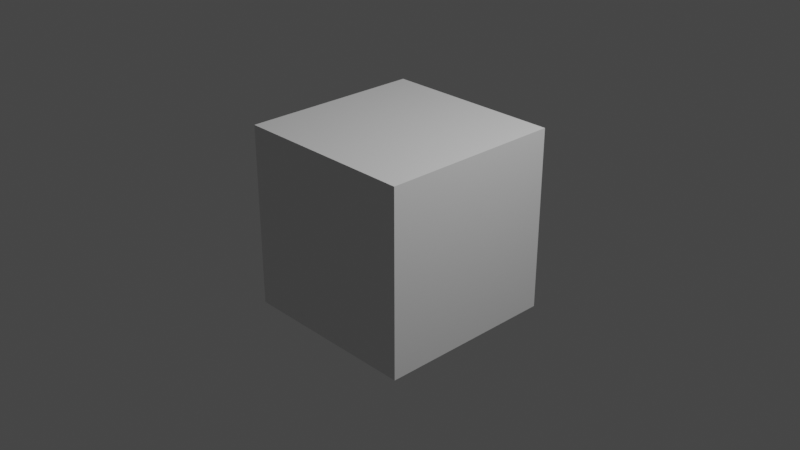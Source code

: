 # Source: crosshair.blend  (saved by Blender 3.4.6; exported with 4.5.12 LTS)
import bpy
from mathutils import Matrix  # noqa: F401  (used for matrix-valued properties, if any)

bpy.ops.wm.read_factory_settings(use_empty=True)
scene = bpy.context.scene
scene.name = 'Scene'

# ---- collections
col_collection = bpy.data.collections.new('Collection'); scene.collection.children.link(col_collection)

# ---- materials (node trees are filled in below, after node groups)
mat_material = bpy.data.materials.new('Material')
mat_material.alpha_threshold = 0.0
mat_material.use_transparent_shadow = False
mat_material.roughness = 0.5
mat_material.line_color = (0.0, 0.0, 0.0, 1.0)

# ---- material node trees
mat_material.use_nodes = True; mat_material.node_tree.nodes.clear()
_N = mat_material.node_tree.nodes; _L = mat_material.node_tree.links
n0 = _N.new('ShaderNodeOutputMaterial'); n0.name = 'Material Output'; n0.location = (300, 300)
n1 = _N.new('ShaderNodeBsdfPrincipled'); n1.name = 'Principled BSDF'; n1.location = (10, 300)
n1.distribution = 'GGX'
n1.subsurface_method = 'RANDOM_WALK_SKIN'
n1.inputs[3].default_value = 1.45
n1.inputs[27].default_value = (0.0, 0.0, 0.0, 1.0)
n1.inputs[28].default_value = 1.0
_L.new(n1.outputs[0], n0.inputs[0])
n0.is_active_output = True

# ---- world
world_world = bpy.data.worlds.new('World'); scene.world = world_world
world_world.use_nodes = True; world_world.node_tree.nodes.clear()
_N = world_world.node_tree.nodes; _L = world_world.node_tree.links
n0 = _N.new('ShaderNodeOutputWorld'); n0.name = 'World Output'; n0.location = (300, 300)
n1 = _N.new('ShaderNodeBackground'); n1.name = 'Background'; n1.location = (10, 300)
n1.inputs[0].default_value = (0.05088, 0.05088, 0.05088, 1.0)
_L.new(n1.outputs[0], n0.inputs[0])
n0.is_active_output = True
world_world.color = (0.05088, 0.05088, 0.05088)
world_world.use_sun_shadow = False
world_world.sun_shadow_jitter_overblur = 0.0

# ---- cameras
cam_camera = bpy.data.cameras.new('Camera')
cam_camera.clip_end = 100.0
cam_camera.ortho_scale = 7.314

# ---- lights
light_light = bpy.data.lights.new('Light', 'POINT')
light_light.transmission_factor = 0.0
light_light.energy = 1000.0
light_light.shadow_soft_size = 0.1
light_light.shadow_maximum_resolution = 0.006
light_light.use_absolute_resolution = True

# ---- meshes
me_cube = bpy.data.meshes.new('Cube')
me_cube.from_pydata([(1.0, 1.0, 1.0), (1.0, 1.0, -1.0), (1.0, -1.0, 1.0), (1.0, -1.0, -1.0), (-1.0, 1.0, 1.0), (-1.0, 1.0, -1.0), (-1.0, -1.0, 1.0), (-1.0, -1.0, -1.0)], [], [(0, 4, 6, 2), (3, 2, 6, 7), (7, 6, 4, 5), (5, 1, 3, 7), (1, 0, 2, 3), (5, 4, 0, 1)])
_uv = me_cube.uv_layers.new(name='UVMap')
_uv.uv.foreach_set('vector', [0.625, 0.5, 0.875, 0.5, 0.875, 0.75, 0.625, 0.75, 0.375, 0.75, 0.625, 0.75, 0.625, 1.0, 0.375, 1.0, 0.375, 0.0, 0.625, 0.0, 0.625, 0.25, 0.375, 0.25, 0.125, 0.5, 0.375, 0.5, 0.375, 0.75, 0.125, 0.75, 0.375, 0.5, 0.625, 0.5, 0.625, 0.75, 0.375, 0.75, 0.375, 0.25, 0.625, 0.25, 0.625, 0.5, 0.375, 0.5])
me_cube.materials.append(mat_material)
me_cube.use_mirror_vertex_groups = False
me_cube.update()

# ---- objects
ob_cube = bpy.data.objects.new('Cube', me_cube)
ob_light = bpy.data.objects.new('Light', light_light)
ob_camera = bpy.data.objects.new('Camera', cam_camera)

# ---- transforms, parenting, visibility, modifiers, constraints
ob_cube.location = (0.0, 0.0, 0.0)
ob_cube.lock_rotations_4d = False
ob_cube.empty_display_type = 'ARROWS'
ob_cube.lineart.crease_threshold = 0.0
ob_light.location = (4.076, 1.005, 5.904)
ob_light.rotation_euler = (0.6503, 0.05522, 1.866)
ob_light.lock_rotations_4d = False
ob_light.empty_display_type = 'ARROWS'
ob_light.color = (0.0, 0.0, 0.0, 0.0)
ob_light.lineart.crease_threshold = 0.0
ob_camera.location = (7.359, -6.926, 4.958)
ob_camera.rotation_euler = (1.109, 0.0, 0.8149)
ob_camera.lock_rotations_4d = False
ob_camera.empty_display_type = 'ARROWS'
ob_camera.color = (0.0, 0.0, 0.0, 0.0)
ob_camera.display_type = 'WIRE'
ob_camera.lineart.crease_threshold = 0.0

# ---- collection membership
col_collection.objects.link(ob_cube)
col_collection.objects.link(ob_light)
col_collection.objects.link(ob_camera)

# ---- scene / render settings (as saved in the file)
scene.camera = ob_camera
scene.frame_start = 1; scene.frame_end = 250; scene.frame_set(1)
scene.render.engine = 'BLENDER_EEVEE_NEXT'
scene.cycles.sampling_pattern = 'TABULATED_SOBOL'
scene.cycles.use_light_tree = False
scene.view_settings.view_transform = 'Filmic'
bpy.context.view_layer.update()
